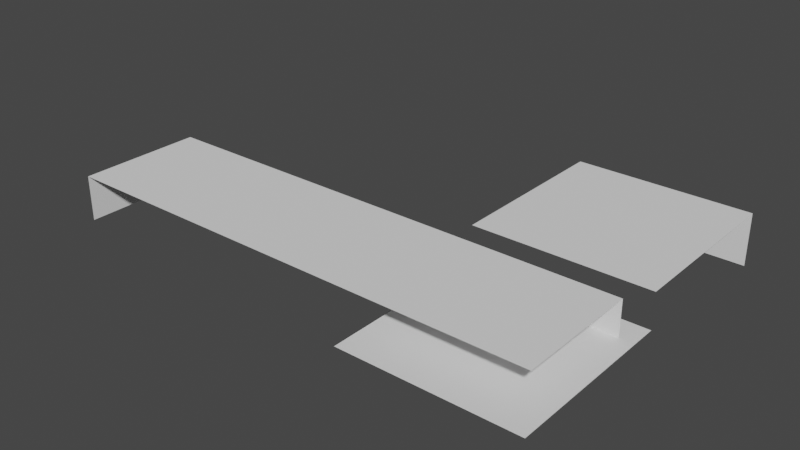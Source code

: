 # Source: Tiles.blend  (saved by Blender 2.91.10; exported with 4.5.12 LTS)
import bpy
from mathutils import Matrix  # noqa: F401  (used for matrix-valued properties, if any)

bpy.ops.wm.read_factory_settings(use_empty=True)
scene = bpy.context.scene
scene.name = 'Scene'

# ---- world
world_world = bpy.data.worlds.new('World'); scene.world = world_world
world_world.use_nodes = True; world_world.node_tree.nodes.clear()
_N = world_world.node_tree.nodes; _L = world_world.node_tree.links
n0 = _N.new('ShaderNodeOutputWorld'); n0.name = 'World Output'; n0.location = (300, 300)
n1 = _N.new('ShaderNodeBackground'); n1.name = 'Background'; n1.location = (10, 300)
n1.inputs[0].default_value = (0.05088, 0.05088, 0.05088, 1.0)
_L.new(n1.outputs[0], n0.inputs[0])
n0.is_active_output = True
world_world.color = (0.05088, 0.05088, 0.05088)
world_world.use_sun_shadow = False
world_world.sun_shadow_jitter_overblur = 0.0

# ---- meshes
me_cube_001 = bpy.data.meshes.new('Cube.001')
me_cube_001.from_pydata([(0.5, -0.3, -0.5), (0.5, -1.848e-07, -0.5), (0.5, -1.411e-07, 0.5), (-0.5, -0.3, -0.5), (-0.5, 1.411e-07, -0.5), (-0.5, 1.848e-07, 0.5)], [], [(3, 4, 1, 0), (5, 2, 1, 4)])
_uv = me_cube_001.uv_layers.new(name='UVMap')
_uv.uv.foreach_set('vector', [0.9999, 1.294, 0.9999, 0.9942, 5.478e-05, 0.9942, 5.481e-05, 1.294, 9.998e-05, 0.0001, 0.9999, 9.998e-05, 0.9999, 0.9999, 0.0001, 0.9999])
me_cube_001.use_remesh_fix_poles = True
me_cube_001.use_remesh_preserve_attributes = False
me_cube_001.use_mirror_vertex_groups = False
me_cube_001.update()
me_cube_002 = bpy.data.meshes.new('Cube.002')
me_cube_002.from_pydata([(0.5, -1.848e-07, -0.5), (0.5, -1.411e-07, 0.5), (-0.5, 1.411e-07, -0.5), (-0.5, 1.848e-07, 0.5)], [], [(3, 1, 0, 2)])
_uv = me_cube_002.uv_layers.new(name='UVMap')
_uv.uv.foreach_set('vector', [0.625, 0.5, 0.875, 0.5, 0.875, 0.75, 0.625, 0.75])
me_cube_002.use_remesh_fix_poles = True
me_cube_002.use_remesh_preserve_attributes = False
me_cube_002.use_mirror_vertex_groups = False
me_cube_002.update()
me_cube = bpy.data.meshes.new('Cube')
me_cube.from_pydata([(-0.5, 1.553e-08, 0.3552), (-0.5, -0.2607, -0.3552), (-0.5, -1.553e-08, -0.3552), (0.4183, 1.553e-08, 0.3552), (0.4183, -0.2607, -0.3552), (0.4183, -1.553e-08, -0.3552)], [], [(1, 2, 5, 4), (5, 2, 0, 3)])
_uv = me_cube.uv_layers.new(name='UVMap')
_uv.uv.foreach_set('vector', [0.7792, 0.231, 0.7792, 0.4308, 0.01277, 0.4308, 0.01277, 0.231, 0.01277, 0.4439, 0.7792, 0.4439, 0.7792, 0.9884, 0.01277, 0.9884])
me_cube.use_remesh_fix_poles = True
me_cube.use_remesh_preserve_attributes = False
me_cube.use_mirror_vertex_groups = False
me_cube.update()
me_cube_004 = bpy.data.meshes.new('Cube.004')
me_cube_004.from_pydata([(-0.5, 1.553e-08, 0.3552), (-0.5, -0.2607, -0.3552), (-0.5, -1.553e-08, -0.3552), (0.5, 1.553e-08, 0.3552), (0.5, -0.2607, -0.3552), (0.5, -1.553e-08, -0.3552)], [], [(1, 2, 5, 4), (5, 2, 0, 3)])
_uv = me_cube_004.uv_layers.new(name='UVMap')
_uv.uv.foreach_set('vector', [0.7792, 0.231, 0.7792, 0.4308, 0.01277, 0.4308, 0.01277, 0.231, 0.01277, 0.4439, 0.7792, 0.4439, 0.7792, 0.9884, 0.01277, 0.9884])
me_cube_004.use_remesh_fix_poles = True
me_cube_004.use_remesh_preserve_attributes = False
me_cube_004.use_mirror_vertex_groups = False
me_cube_004.update()
me_cube_005 = bpy.data.meshes.new('Cube.005')
me_cube_005.from_pydata([(-0.4183, -0.2607, 0.3552), (-0.4183, 1.553e-08, 0.3552), (-0.4183, -0.2607, -0.3552), (-0.4183, -1.553e-08, -0.3552), (0.5, 1.553e-08, 0.3552), (0.5, -0.2607, -0.3552), (0.5, -1.553e-08, -0.3552)], [], [(0, 1, 3, 2), (2, 3, 6, 5), (6, 3, 1, 4)])
_uv = me_cube_005.uv_layers.new(name='UVMap')
_uv.uv.foreach_set('vector', [0.99, 0.9884, 0.7901, 0.9884, 0.7901, 0.4439, 0.99, 0.4439, 0.7792, 0.231, 0.7792, 0.4308, 0.01277, 0.4308, 0.01277, 0.231, 0.01277, 0.4439, 0.7792, 0.4439, 0.7792, 0.9884, 0.01277, 0.9884])
me_cube_005.use_remesh_fix_poles = True
me_cube_005.use_remesh_preserve_attributes = False
me_cube_005.use_mirror_vertex_groups = False
me_cube_005.update()

# ---- objects
ob_grass_tile = bpy.data.objects.new('Grass_tile', me_cube_001)
ob_water_tile = bpy.data.objects.new('Water_tile', me_cube_002)
ob_log_start_section = bpy.data.objects.new('Log_Start_Section', me_cube)
ob_log_middle_section = bpy.data.objects.new('Log_Middle_Section', me_cube_004)
ob_log_end_section = bpy.data.objects.new('Log_End_Section', me_cube_005)

# ---- transforms, parenting, visibility, modifiers, constraints
ob_grass_tile.location = (0.0, 0.0, 0.0)
ob_grass_tile.rotation_euler = (1.571, 0.0, 6.283)
ob_grass_tile.lineart.crease_threshold = 0.0
ob_water_tile.location = (8.742e-08, -1.0, -0.2)
ob_water_tile.rotation_euler = (1.571, 0.0, 6.283)
ob_water_tile.lineart.crease_threshold = 0.0
ob_log_start_section.location = (0.0, -1.0, 0.0)
ob_log_start_section.rotation_euler = (1.571, -0.0, 0.0)
ob_log_start_section.lineart.crease_threshold = 0.0
ob_log_middle_section.location = (-1.0, -1.0, 0.0)
ob_log_middle_section.rotation_euler = (1.571, -0.0, 0.0)
ob_log_middle_section.lineart.crease_threshold = 0.0
ob_log_end_section.location = (-2.0, -1.0, 0.0)
ob_log_end_section.rotation_euler = (1.571, -0.0, 0.0)
ob_log_end_section.lineart.crease_threshold = 0.0

# ---- collection membership
scene.collection.objects.link(ob_grass_tile)
scene.collection.objects.link(ob_water_tile)
scene.collection.objects.link(ob_log_start_section)
scene.collection.objects.link(ob_log_middle_section)
scene.collection.objects.link(ob_log_end_section)

# ---- scene / render settings (as saved in the file)
scene.frame_start = 1; scene.frame_end = 250; scene.frame_set(0)
scene.render.engine = 'BLENDER_EEVEE_NEXT'
scene.cycles.use_denoising = False
scene.cycles.samples = 128
scene.cycles.sampling_pattern = 'TABULATED_SOBOL'
scene.cycles.use_adaptive_sampling = False
scene.cycles.use_light_tree = False
scene.view_settings.view_transform = 'Filmic'
bpy.context.view_layer.update()

# ---- added for rendering (the .blend has no active camera and no usable light): camera, sun
cam_auto = bpy.data.cameras.new('AutoCamera')
cam_auto.lens = 50.0
cam_auto.sensor_width = 36.0
cam_auto.clip_end = 1000.0
ob_auto_camera = bpy.data.objects.new('AutoCamera', cam_auto)
scene.collection.objects.link(ob_auto_camera)
ob_auto_camera.location = (2.32592, -4.44209, 2.47806)
ob_auto_camera.rotation_euler = (1.09748, -7.21219e-08, 0.694738)
scene.camera = ob_auto_camera
light_auto_sun = bpy.data.lights.new('AutoSun', 'SUN')
light_auto_sun.energy = 3.0
light_auto_sun.angle = 0.0523599
ob_auto_sun = bpy.data.objects.new('AutoSun', light_auto_sun)
scene.collection.objects.link(ob_auto_sun)
ob_auto_sun.rotation_euler = (0.872665, 0.174533, 0.523599)
bpy.context.view_layer.update()
